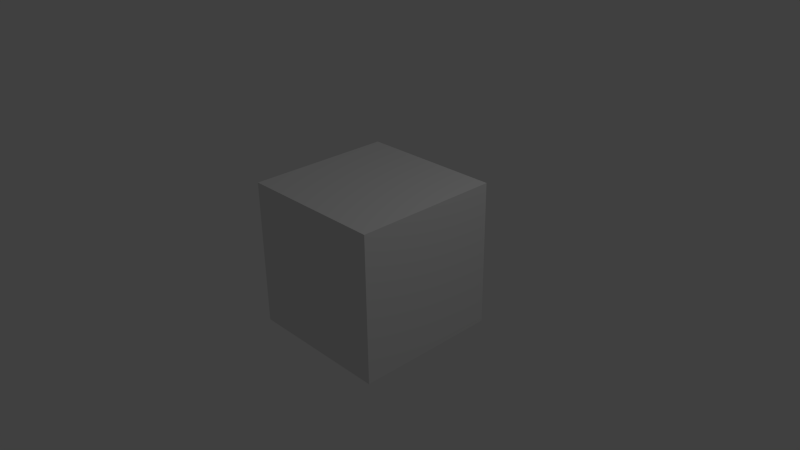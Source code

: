 # Source: Tub.blend  (saved by Blender 2.73.0; exported with 4.5.12 LTS)
import bpy
from mathutils import Matrix  # noqa: F401  (used for matrix-valued properties, if any)

bpy.ops.wm.read_factory_settings(use_empty=True)
scene = bpy.context.scene
scene.name = 'Scene'

# ---- collections
col_collection_1 = bpy.data.collections.new('Collection 1'); scene.collection.children.link(col_collection_1)

# ---- materials (node trees are filled in below, after node groups)
mat_material = bpy.data.materials.new('Material')
mat_material.alpha_threshold = 0.0
mat_material.use_transparent_shadow = False
mat_material.roughness = 0.5
mat_material.line_color = (0.0, 0.0, 0.0, 1.0)

# ---- material node trees

# ---- world
world_world = bpy.data.worlds.new('World'); scene.world = world_world
world_world.color = (0.05088, 0.05088, 0.05088)
world_world.use_sun_shadow = False
world_world.sun_shadow_jitter_overblur = 0.0
world_world.cycles.sampling_method = 'MANUAL'
world_world.cycles.sample_map_resolution = 256

# ---- cameras
cam_camera = bpy.data.cameras.new('Camera')
cam_camera.clip_end = 100.0
cam_camera.lens = 35.0
cam_camera.sensor_width = 32.0
cam_camera.sensor_height = 18.0
cam_camera.ortho_scale = 7.314
cam_camera.dof.focus_distance = 0.0
cam_camera.dof.aperture_fstop = 128.0

# ---- lights
light_lamp = bpy.data.lights.new('Lamp', 'POINT')
light_lamp.transmission_factor = 0.0
light_lamp.cutoff_distance = 30.0
light_lamp.energy = 100.0
light_lamp.shadow_buffer_clip_start = 1.001
light_lamp.shadow_soft_size = 0.1
light_lamp.shadow_maximum_resolution = 0.006
light_lamp.use_absolute_resolution = True
light_lamp.cycles.use_multiple_importance_sampling = False

# ---- meshes
me_cube = bpy.data.meshes.new('Cube')
me_cube.from_pydata([(1.0, 1.0, -1.0), (1.0, -1.0, -1.0), (-1.0, -1.0, -1.0), (-1.0, 1.0, -1.0), (1.0, 1.0, 1.0), (1.0, -1.0, 1.0), (-1.0, -1.0, 1.0), (-1.0, 1.0, 1.0)], [], [(0, 1, 2, 3), (4, 7, 6, 5), (0, 4, 5, 1), (1, 5, 6, 2), (2, 6, 7, 3), (4, 0, 3, 7)])
me_cube.materials.append(mat_material)
me_cube.use_remesh_preserve_volume = False
me_cube.use_remesh_preserve_attributes = False
me_cube.use_mirror_vertex_groups = False
me_cube.update()

# ---- objects
ob_cube = bpy.data.objects.new('Cube', me_cube)
ob_lamp = bpy.data.objects.new('Lamp', light_lamp)
ob_camera = bpy.data.objects.new('Camera', cam_camera)

# ---- transforms, parenting, visibility, modifiers, constraints
ob_cube.location = (0.0, 0.0, 0.0)
ob_cube.lock_rotations_4d = False
ob_cube.empty_display_type = 'ARROWS'
ob_cube.lineart.crease_threshold = 0.0
ob_lamp.location = (4.076, 1.005, 5.904)
ob_lamp.rotation_euler = (0.6503, 0.05522, 1.866)
ob_lamp.lock_rotations_4d = False
ob_lamp.empty_display_type = 'ARROWS'
ob_lamp.color = (0.0, 0.0, 0.0, 0.0)
ob_lamp.lineart.crease_threshold = 0.0
ob_camera.location = (7.481, -6.508, 5.344)
ob_camera.rotation_euler = (1.109, 0.01082, 0.8149)
ob_camera.lock_rotations_4d = False
ob_camera.empty_display_type = 'ARROWS'
ob_camera.color = (0.0, 0.0, 0.0, 0.0)
ob_camera.display_type = 'WIRE'
ob_camera.lineart.crease_threshold = 0.0

# ---- collection membership
col_collection_1.objects.link(ob_cube)
col_collection_1.objects.link(ob_lamp)
col_collection_1.objects.link(ob_camera)

# ---- scene / render settings (as saved in the file)
scene.camera = ob_camera
scene.frame_start = 1; scene.frame_end = 250; scene.frame_set(1)
scene.render.engine = 'BLENDER_EEVEE_NEXT'
scene.render.resolution_percentage = 50
scene.render.dither_intensity = 0.0
scene.cycles.use_denoising = False
scene.cycles.samples = 10
scene.cycles.sampling_pattern = 'TABULATED_SOBOL'
scene.cycles.light_sampling_threshold = 0.0
scene.cycles.use_adaptive_sampling = False
scene.cycles.use_light_tree = False
scene.cycles.blur_glossy = 0.0
scene.cycles.pixel_filter_type = 'GAUSSIAN'
scene.cycles.sample_clamp_indirect = 0.0
scene.view_settings.view_transform = 'Standard'
bpy.context.view_layer.update()
